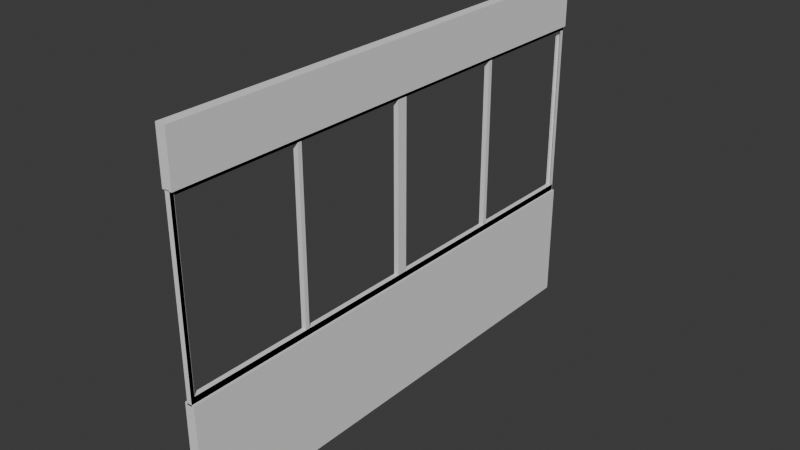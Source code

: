 # Source: blend.blend  (saved by Blender 4.3.34; exported with 4.5.12 LTS)
import bpy
from mathutils import Matrix  # noqa: F401  (used for matrix-valued properties, if any)

bpy.ops.wm.read_factory_settings(use_empty=True)
scene = bpy.context.scene
scene.name = 'Scene'

# ---- collections
col_collection = bpy.data.collections.new('Collection'); scene.collection.children.link(col_collection)

# ---- world
world_world = bpy.data.worlds.new('World'); scene.world = world_world
world_world.use_nodes = True; world_world.node_tree.nodes.clear()
_N = world_world.node_tree.nodes; _L = world_world.node_tree.links
n0 = _N.new('ShaderNodeOutputWorld'); n0.name = 'World Output'; n0.location = (300, 300)
n1 = _N.new('ShaderNodeBackground'); n1.name = 'Background'; n1.location = (10, 300)
n1.inputs[0].default_value = (0.05088, 0.05088, 0.05088, 1.0)
_L.new(n1.outputs[0], n0.inputs[0])
n0.is_active_output = True
world_world.color = (0.05088, 0.05088, 0.05088)
world_world.sun_shadow_jitter_overblur = 0.0

# ---- meshes
me_006 = bpy.data.meshes.new('立方体.006')
me_006.from_pydata([(-1.0, -1.0, -1.0), (-1.0, -1.0, 1.0), (-1.0, 1.0, -1.0), (-1.0, 1.0, 1.0), (1.0, -1.0, -1.0), (1.0, -1.0, 1.0), (1.0, 1.0, -1.0), (1.0, 1.0, 1.0), (-1.0, 0.5, -1.0), (-1.0, 0.0, -1.0), (-1.0, -0.5, -1.0), (-1.0, -0.5, 1.0), (-1.0, 0.0, 1.0), (-1.0, 0.5, 1.0), (1.0, -0.5, -1.0), (1.0, 0.0, -1.0), (1.0, 0.5, -1.0), (1.0, 0.5, 1.0), (1.0, 0.0, 1.0), (1.0, -0.5, 1.0), (-1.0, -0.9851, -1.0), (1.0, -0.9851, 1.0), (-1.0, -0.9851, 1.0), (1.0, -0.9851, -1.0), (-1.0, -0.4837, -1.0), (-1.0, -0.4837, 1.0), (1.0, -0.4837, -1.0), (1.0, -0.4837, 1.0), (-1.0, -0.02057, 1.0), (1.0, -0.02057, -1.0), (-1.0, -0.02057, -1.0), (1.0, -0.02057, 1.0), (-1.0, 0.0223, -1.0), (-1.0, 0.0223, 1.0), (1.0, 0.0223, -1.0), (1.0, 0.0223, 1.0), (-1.0, 0.5179, 1.0), (1.0, 0.5179, -1.0), (-1.0, 0.5179, -1.0), (1.0, 0.5179, 1.0), (-1.0, 0.982, 1.0), (1.0, 0.982, -1.0), (-1.0, 0.982, -1.0), (1.0, 0.982, 1.0), (-1.0, -1.0, 0.9492), (-1.0, 1.0, 0.9492), (1.0, 1.0, 0.9492), (1.0, -1.0, 0.9492), (1.0, 0.5, 0.9492), (1.0, 0.0, 0.9492), (1.0, -0.5, 0.9492), (-1.0, -0.5, 0.9492), (-1.0, -0.9849, 1.0), (-1.0, 0.5, 0.9492), (-1.0, -0.9851, 0.9492), (1.0, -0.9851, 0.9492), (-1.0, -0.4837, 0.9492), (1.0, -0.4837, 0.9492), (1.0, -0.02057, 0.9492), (-1.0, -0.02057, 0.9492), (-1.0, 0.0223, 0.9492), (1.0, 0.0223, 0.9492), (1.0, 0.5179, 0.9492), (-1.0, 0.5179, 0.9492), (1.0, 0.982, 0.9492), (-1.0, 0.982, 0.9492), (-1.0, 1.0, -0.9155), (1.0, 1.0, -0.9155), (1.0, -1.0, -0.9155), (1.0, 0.5, -0.9155), (1.0, 0.0, -0.9155), (1.0, -0.5, -0.9155), (-1.0, -0.5, -0.9155), (-1.0, 0.0, -0.9155), (-1.0, 0.5, -0.9155), (-1.0, -0.9851, -0.9155), (1.0, -0.9851, -0.9155), (-1.0, -0.4837, -0.9155), (1.0, -0.4837, -0.9155), (1.0, -0.02057, -0.9155), (-1.0, -0.02057, -0.9155), (-1.0, 0.0223, -0.9155), (1.0, 0.0223, -0.9155), (1.0, 0.5179, -0.9155), (-1.0, 0.5179, -0.9155), (1.0, 0.982, -0.9155), (-1.0, 0.982, -0.9155), (-1.0, -1.0, -0.9155), (-1.0, -0.9858, -1.0), (-1.0, -0.9858, 1.0), (1.0, -0.9858, -1.0), (1.0, -0.9858, 1.0), (-1.0, -0.9858, 0.9492), (1.0, -0.9858, 0.9492), (1.0, -0.9858, -0.9155), (-1.0, -0.9858, -0.9155), (0.9872, -0.5, -1.0), (0.9872, -0.5, 1.0), (0.9872, -0.4837, -1.0), (0.9872, -0.4837, 1.0), (0.9872, -0.5, 0.9492), (0.9872, -0.4837, 0.9492), (0.9872, -0.5, -0.9155), (0.9872, -0.4837, -0.9155), (-1.0, 0.998, -1.0), (1.0, 0.998, -1.0), (1.0, 0.998, -0.9155), (-1.0, 0.998, -0.9155), (0.9876, 0.5, 1.0), (0.9876, 0.5179, 1.0), (0.9876, 0.5, 0.9492), (0.9876, 0.5179, 0.9492), (0.9876, 0.5, -0.9155), (0.9876, 0.5179, -0.9155), (0.9529, 0.0, 1.0), (0.9529, -0.02057, 1.0), (0.9529, 0.0223, 1.0), (0.9529, 0.0, 0.9492), (0.9529, -0.02057, 0.9492), (0.9529, 0.0223, 0.9492), (0.9529, 0.0, -0.9155), (0.9529, -0.02057, -0.9155), (0.9529, 0.0223, -0.9155), (1.0, -0.9849, 1.0), (-1.0, -0.9849, 0.9492), (1.0, -0.9849, 0.9492), (-1.0, -1.0, -0.9995), (1.0, -1.0, -0.9995), (-1.0, -0.9858, -0.9995), (1.0, -0.9858, -0.9995), (-1.0, 1.0, 0.9431), (1.0, 1.0, 0.9431), (-1.0, 0.982, 0.9431), (1.0, 0.982, 0.9431)], [], [(65, 40, 3, 45), (7, 46, 125, 123), (55, 21, 5, 47), (0, 4, 90, 88), (20, 23, 4, 0), (21, 22, 1, 5), (39, 36, 13, 17), (35, 33, 12, 18), (27, 25, 11, 19), (38, 37, 16, 8), (32, 34, 15, 9), (24, 26, 14, 10), (62, 39, 17, 48), (61, 35, 18, 49), (57, 27, 19, 50), (54, 22, 11, 51), (80, 59, 118, 121), (60, 33, 13, 53), (44, 1, 22, 54), (19, 11, 22, 21), (10, 14, 23, 20), (50, 19, 21, 55), (11, 25, 99, 97), (58, 31, 27, 57), (30, 29, 26, 24), (31, 28, 25, 27), (18, 12, 28, 31), (9, 15, 29, 30), (49, 18, 31, 58), (56, 25, 28, 59), (33, 60, 119, 116), (48, 17, 35, 61), (8, 16, 34, 32), (17, 13, 33, 35), (64, 43, 39, 62), (42, 41, 37, 38), (43, 40, 36, 39), (63, 84, 113, 111), (3, 40, 132, 130), (2, 6, 41, 42), (46, 7, 43, 64), (63, 36, 40, 65), (67, 46, 64, 85), (53, 13, 108, 110), (81, 73, 120, 122), (70, 49, 58, 79), (24, 10, 96, 98), (87, 44, 54, 75), (28, 12, 114, 115), (78, 57, 50, 71), (82, 61, 49, 70), (83, 62, 48, 69), (47, 5, 91, 93), (76, 55, 47, 68), (66, 45, 46, 67), (86, 65, 45, 66), (42, 86, 66, 2), (2, 66, 67, 6), (23, 76, 68, 4), (1, 44, 92, 89), (37, 83, 69, 16), (34, 82, 70, 15), (26, 78, 71, 14), (20, 75, 72, 10), (30, 80, 73, 9), (32, 81, 74, 8), (0, 87, 75, 20), (14, 71, 76, 23), (51, 11, 97, 100), (29, 79, 78, 26), (15, 70, 79, 29), (24, 77, 80, 30), (9, 73, 81, 32), (16, 69, 82, 34), (41, 85, 83, 37), (8, 74, 84, 38), (6, 67, 85, 41), (38, 84, 86, 42), (93, 91, 89, 92), (94, 93, 92, 95), (88, 90, 105, 104), (87, 0, 88, 95), (1, 89, 128, 126), (68, 47, 93, 94), (4, 68, 94, 90), (44, 87, 95, 92), (100, 97, 99, 101), (102, 100, 101, 103), (96, 102, 103, 98), (25, 56, 101, 99), (77, 24, 98, 103), (72, 51, 100, 102), (10, 72, 102, 96), (56, 77, 103, 101), (105, 106, 107, 104), (94, 95, 107, 106), (90, 94, 106, 105), (95, 88, 104, 107), (110, 108, 109, 111), (112, 110, 111, 113), (84, 74, 112, 113), (36, 63, 111, 109), (74, 53, 110, 112), (13, 36, 109, 108), (118, 115, 114, 117), (117, 114, 116, 119), (120, 117, 119, 122), (121, 118, 117, 120), (12, 33, 116, 114), (73, 80, 121, 120), (60, 81, 122, 119), (59, 28, 115, 118), (124, 52, 123, 125), (3, 7, 123, 52), (46, 45, 124, 125), (45, 3, 52, 124), (127, 126, 128, 129), (89, 91, 129, 128), (91, 5, 127, 129), (5, 1, 126, 127), (131, 130, 132, 133), (43, 7, 131, 133), (7, 3, 130, 131), (40, 43, 133, 132)])
_uv = me_006.uv_layers.new(name='UVマップ')
_uv.uv.foreach_set('vector', [0.6186, 0.2477, 0.625, 0.2477, 0.625, 0.25, 0.6186, 0.25, 0.625, 0.5, 0.6186, 0.5, 0.6186, 0.5, 0.625, 0.5, 0.6186, 0.7481, 0.625, 0.7481, 0.625, 0.75, 0.6186, 0.75, 0.125, 0.75, 0.375, 0.75, 0.375, 0.75, 0.125, 0.75, 0.125, 0.7481, 0.375, 0.7481, 0.375, 0.75, 0.125, 0.75, 0.625, 0.7481, 0.875, 0.7481, 0.875, 0.75, 0.625, 0.75, 0.625, 0.5603, 0.875, 0.5603, 0.875, 0.5625, 0.625, 0.5625, 0.625, 0.6222, 0.875, 0.6222, 0.875, 0.625, 0.625, 0.625, 0.625, 0.6855, 0.875, 0.6855, 0.875, 0.6875, 0.625, 0.6875, 0.125, 0.5603, 0.375, 0.5603, 0.375, 0.5625, 0.125, 0.5625, 0.125, 0.6222, 0.375, 0.6222, 0.375, 0.625, 0.125, 0.625, 0.125, 0.6855, 0.375, 0.6855, 0.375, 0.6875, 0.125, 0.6875, 0.6186, 0.5603, 0.625, 0.5603, 0.625, 0.5625, 0.6186, 0.5625, 0.6186, 0.6222, 0.625, 0.6222, 0.625, 0.625, 0.6186, 0.625, 0.6186, 0.6855, 0.625, 0.6855, 0.625, 0.6875, 0.6186, 0.6875, 0.6186, 0.001857, 0.625, 0.001857, 0.625, 0.0625, 0.6186, 0.0625, 0.0, 0.0, 0.0, 0.0, 0.0, 0.0, 0.0, 0.0, 0.6186, 0.1278, 0.625, 0.1278, 0.625, 0.1875, 0.6186, 0.1875, 0.6186, 0.0, 0.625, 0.0, 0.625, 0.001857, 0.6186, 0.001857, 0.625, 0.6875, 0.875, 0.6875, 0.875, 0.7481, 0.625, 0.7481, 0.125, 0.6875, 0.375, 0.6875, 0.375, 0.7481, 0.125, 0.7481, 0.6186, 0.6875, 0.625, 0.6875, 0.625, 0.7481, 0.6186, 0.7481, 0.875, 0.6875, 0.875, 0.6855, 0.875, 0.6855, 0.875, 0.6875, 0.6186, 0.6276, 0.625, 0.6276, 0.625, 0.6855, 0.6186, 0.6855, 0.125, 0.6276, 0.375, 0.6276, 0.375, 0.6855, 0.125, 0.6855, 0.625, 0.6276, 0.875, 0.6276, 0.875, 0.6855, 0.625, 0.6855, 0.625, 0.625, 0.875, 0.625, 0.875, 0.6276, 0.625, 0.6276, 0.125, 0.625, 0.375, 0.625, 0.375, 0.6276, 0.125, 0.6276, 0.6186, 0.625, 0.625, 0.625, 0.625, 0.6276, 0.6186, 0.6276, 0.6186, 0.06454, 0.625, 0.06454, 0.625, 0.1224, 0.6186, 0.1224, 0.625, 0.1278, 0.6186, 0.1278, 0.6186, 0.1278, 0.625, 0.1278, 0.6186, 0.5625, 0.625, 0.5625, 0.625, 0.6222, 0.6186, 0.6222, 0.125, 0.5625, 0.375, 0.5625, 0.375, 0.6222, 0.125, 0.6222, 0.625, 0.5625, 0.875, 0.5625, 0.875, 0.6222, 0.625, 0.6222, 0.6186, 0.5023, 0.625, 0.5023, 0.625, 0.5603, 0.6186, 0.5603, 0.125, 0.5023, 0.375, 0.5023, 0.375, 0.5603, 0.125, 0.5603, 0.625, 0.5023, 0.875, 0.5023, 0.875, 0.5603, 0.625, 0.5603, 0.0, 0.0, 0.0, 0.0, 0.0, 0.0, 0.0, 0.0, 0.625, 0.25, 0.625, 0.2477, 0.625, 0.2477, 0.625, 0.25, 0.125, 0.5, 0.375, 0.5, 0.375, 0.5023, 0.125, 0.5023, 0.6186, 0.5, 0.625, 0.5, 0.625, 0.5023, 0.6186, 0.5023, 0.6186, 0.1897, 0.625, 0.1897, 0.625, 0.2477, 0.6186, 0.2477, 0.3856, 0.5, 0.6186, 0.5, 0.6186, 0.5023, 0.3856, 0.5023, 0.6186, 0.1875, 0.625, 0.1875, 0.625, 0.1875, 0.6186, 0.1875, 0.3856, 0.1278, 0.3856, 0.125, 0.3856, 0.125, 0.3856, 0.1278, 0.3856, 0.625, 0.6186, 0.625, 0.6186, 0.6276, 0.3856, 0.6276, 0.125, 0.6855, 0.125, 0.6875, 0.125, 0.6875, 0.125, 0.6855, 0.3856, 0.0, 0.6186, 0.0, 0.6186, 0.001857, 0.3856, 0.001857, 0.875, 0.6276, 0.875, 0.625, 0.875, 0.625, 0.875, 0.6276, 0.3856, 0.6855, 0.6186, 0.6855, 0.6186, 0.6875, 0.3856, 0.6875, 0.3856, 0.6222, 0.6186, 0.6222, 0.6186, 0.625, 0.3856, 0.625, 0.3856, 0.5603, 0.6186, 0.5603, 0.6186, 0.5625, 0.3856, 0.5625, 0.6186, 0.75, 0.625, 0.75, 0.625, 0.75, 0.6186, 0.75, 0.3856, 0.7481, 0.6186, 0.7481, 0.6186, 0.75, 0.3856, 0.75, 0.3856, 0.25, 0.6186, 0.25, 0.6186, 0.5, 0.3856, 0.5, 0.3856, 0.2477, 0.6186, 0.2477, 0.6186, 0.25, 0.3856, 0.25, 0.375, 0.2477, 0.3856, 0.2477, 0.3856, 0.25, 0.375, 0.25, 0.375, 0.25, 0.3856, 0.25, 0.3856, 0.5, 0.375, 0.5, 0.375, 0.7481, 0.3856, 0.7481, 0.3856, 0.75, 0.375, 0.75, 0.625, 0.0, 0.6186, 0.0, 0.6186, 0.0, 0.625, 0.0, 0.375, 0.5603, 0.3856, 0.5603, 0.3856, 0.5625, 0.375, 0.5625, 0.375, 0.6222, 0.3856, 0.6222, 0.3856, 0.625, 0.375, 0.625, 0.375, 0.6855, 0.3856, 0.6855, 0.3856, 0.6875, 0.375, 0.6875, 0.375, 0.001857, 0.3856, 0.001857, 0.3856, 0.0625, 0.375, 0.0625, 0.375, 0.1224, 0.3856, 0.1224, 0.3856, 0.125, 0.375, 0.125, 0.375, 0.1278, 0.3856, 0.1278, 0.3856, 0.1875, 0.375, 0.1875, 0.375, 0.0, 0.3856, 0.0, 0.3856, 0.001857, 0.375, 0.001857, 0.375, 0.6875, 0.3856, 0.6875, 0.3856, 0.7481, 0.375, 0.7481, 0.6186, 0.0625, 0.625, 0.0625, 0.625, 0.0625, 0.6186, 0.0625, 0.375, 0.6276, 0.3856, 0.6276, 0.3856, 0.6855, 0.375, 0.6855, 0.375, 0.625, 0.3856, 0.625, 0.3856, 0.6276, 0.375, 0.6276, 0.375, 0.06454, 0.3856, 0.06454, 0.3856, 0.1224, 0.375, 0.1224, 0.375, 0.125, 0.3856, 0.125, 0.3856, 0.1278, 0.375, 0.1278, 0.375, 0.5625, 0.3856, 0.5625, 0.3856, 0.6222, 0.375, 0.6222, 0.375, 0.5023, 0.3856, 0.5023, 0.3856, 0.5603, 0.375, 0.5603, 0.375, 0.1875, 0.3856, 0.1875, 0.3856, 0.1897, 0.375, 0.1897, 0.375, 0.5, 0.3856, 0.5, 0.3856, 0.5023, 0.375, 0.5023, 0.375, 0.1897, 0.3856, 0.1897, 0.3856, 0.2477, 0.375, 0.2477, 0.6186, 0.75, 0.625, 0.75, 0.625, 1.0, 0.6186, 1.0, 0.3856, 0.75, 0.6186, 0.75, 0.6186, 1.0, 0.3856, 1.0, 0.125, 0.75, 0.375, 0.75, 0.375, 0.75, 0.125, 0.75, 0.3856, 0.0, 0.375, 0.0, 0.375, 0.0, 0.3856, 0.0, 0.625, 0.0, 0.625, 0.0, 0.625, 0.0, 0.625, 0.0, 0.3856, 0.75, 0.6186, 0.75, 0.6186, 0.75, 0.3856, 0.75, 0.375, 0.75, 0.3856, 0.75, 0.3856, 0.75, 0.375, 0.75, 0.6186, 0.0, 0.3856, 0.0, 0.3856, 0.0, 0.6186, 0.0, 0.6186, 0.0625, 0.625, 0.0625, 0.625, 0.06454, 0.6186, 0.06454, 0.3856, 0.0625, 0.6186, 0.0625, 0.6186, 0.06454, 0.3856, 0.06454, 0.375, 0.0625, 0.3856, 0.0625, 0.3856, 0.06454, 0.375, 0.06454, 0.625, 0.06454, 0.6186, 0.06454, 0.6186, 0.06454, 0.625, 0.06454, 0.3856, 0.06454, 0.375, 0.06454, 0.375, 0.06454, 0.3856, 0.06454, 0.0, 0.0, 0.0, 0.0, 0.0, 0.0, 0.0, 0.0, 0.375, 0.0625, 0.3856, 0.0625, 0.3856, 0.0625, 0.375, 0.0625, 0.0, 0.0, 0.0, 0.0, 0.0, 0.0, 0.0, 0.0, 0.375, 0.75, 0.3856, 0.75, 0.3856, 1.0, 0.375, 1.0, 0.3856, 0.75, 0.3856, 1.0, 0.3856, 1.0, 0.3856, 0.75, 0.375, 0.75, 0.3856, 0.75, 0.3856, 0.75, 0.375, 0.75, 0.3856, 0.0, 0.375, 0.0, 0.375, 0.0, 0.3856, 0.0, 0.6186, 0.1875, 0.625, 0.1875, 0.625, 0.1897, 0.6186, 0.1897, 0.3856, 0.1875, 0.6186, 0.1875, 0.6186, 0.1897, 0.3856, 0.1897, 0.3856, 0.1897, 0.3856, 0.1875, 0.3856, 0.1875, 0.3856, 0.1897, 0.625, 0.1897, 0.6186, 0.1897, 0.6186, 0.1897, 0.625, 0.1897, 0.0, 0.0, 0.0, 0.0, 0.0, 0.0, 0.0, 0.0, 0.875, 0.5625, 0.875, 0.5603, 0.875, 0.5603, 0.875, 0.5625, 0.6186, 0.1224, 0.625, 0.1224, 0.625, 0.125, 0.6186, 0.125, 0.6186, 0.125, 0.625, 0.125, 0.625, 0.1278, 0.6186, 0.1278, 0.3856, 0.125, 0.6186, 0.125, 0.6186, 0.1278, 0.3856, 0.1278, 0.3856, 0.1224, 0.6186, 0.1224, 0.6186, 0.125, 0.3856, 0.125, 0.875, 0.625, 0.875, 0.6222, 0.875, 0.6222, 0.875, 0.625, 0.3856, 0.125, 0.3856, 0.1224, 0.3856, 0.1224, 0.3856, 0.125, 0.0, 0.0, 0.0, 0.0, 0.0, 0.0, 0.0, 0.0, 0.6186, 0.1224, 0.625, 0.1224, 0.625, 0.1224, 0.6186, 0.1224, 0.6186, 0.25, 0.625, 0.25, 0.625, 0.5, 0.6186, 0.5, 0.875, 0.5, 0.625, 0.5, 0.625, 0.5, 0.875, 0.5, 0.6186, 0.5, 0.6186, 0.25, 0.6186, 0.25, 0.6186, 0.5, 0.6186, 0.25, 0.625, 0.25, 0.625, 0.25, 0.6186, 0.25, 0.625, 0.75, 0.875, 0.75, 0.875, 0.75, 0.625, 0.75, 0.625, 1.0, 0.625, 0.75, 0.625, 0.75, 0.625, 1.0, 0.625, 0.75, 0.625, 0.75, 0.625, 0.75, 0.625, 0.75, 0.625, 0.75, 0.875, 0.75, 0.875, 0.75, 0.625, 0.75, 0.625, 0.5, 0.875, 0.5, 0.875, 0.5023, 0.625, 0.5023, 0.625, 0.5023, 0.625, 0.5, 0.625, 0.5, 0.625, 0.5023, 0.625, 0.5, 0.875, 0.5, 0.875, 0.5, 0.625, 0.5, 0.875, 0.5023, 0.625, 0.5023, 0.625, 0.5023, 0.875, 0.5023])
me_006.update()
me_x = bpy.data.meshes.new('立方体')
me_x.from_pydata([(-1.0, -1.0, -1.0), (-1.0, -1.0, 1.0), (-1.0, 1.0, -1.0), (-1.0, 1.0, 1.0), (1.0, -1.0, -1.0), (1.0, -1.0, 1.0), (1.0, 1.0, -1.0), (1.0, 1.0, 1.0)], [], [(0, 1, 3, 2), (2, 3, 7, 6), (6, 7, 5, 4), (4, 5, 1, 0), (2, 6, 4, 0), (7, 3, 1, 5)])
_uv = me_x.uv_layers.new(name='UVマップ')
_uv.uv.foreach_set('vector', [0.375, 0.0, 0.625, 0.0, 0.625, 0.25, 0.375, 0.25, 0.375, 0.25, 0.625, 0.25, 0.625, 0.5, 0.375, 0.5, 0.375, 0.5, 0.625, 0.5, 0.625, 0.75, 0.375, 0.75, 0.375, 0.75, 0.625, 0.75, 0.625, 1.0, 0.375, 1.0, 0.125, 0.5, 0.375, 0.5, 0.375, 0.75, 0.125, 0.75, 0.625, 0.5, 0.875, 0.5, 0.875, 0.75, 0.625, 0.75])
me_x.update()
me_001 = bpy.data.meshes.new('立方体.001')
me_001.from_pydata([(-1.0, -1.0, -1.0), (-1.0, -1.0, 1.0), (-1.0, 1.0, -1.0), (-1.0, 1.0, 1.0), (1.0, -1.0, -1.0), (1.0, -1.0, 1.0), (1.0, 1.0, -1.0), (1.0, 1.0, 1.0)], [], [(0, 1, 3, 2), (2, 3, 7, 6), (6, 7, 5, 4), (4, 5, 1, 0), (2, 6, 4, 0), (7, 3, 1, 5)])
_uv = me_001.uv_layers.new(name='UVマップ')
_uv.uv.foreach_set('vector', [0.375, 0.0, 0.625, 0.0, 0.625, 0.25, 0.375, 0.25, 0.375, 0.25, 0.625, 0.25, 0.625, 0.5, 0.375, 0.5, 0.375, 0.5, 0.625, 0.5, 0.625, 0.75, 0.375, 0.75, 0.375, 0.75, 0.625, 0.75, 0.625, 1.0, 0.375, 1.0, 0.125, 0.5, 0.375, 0.5, 0.375, 0.75, 0.125, 0.75, 0.625, 0.5, 0.875, 0.5, 0.875, 0.75, 0.625, 0.75])
me_001.update()

# ---- objects
ob_006 = bpy.data.objects.new('立方体.006', me_006)
ob_x = bpy.data.objects.new('立方体', me_x)
ob_001 = bpy.data.objects.new('立方体.001', me_001)

# ---- transforms, parenting, visibility, modifiers, constraints
ob_006.location = (0.0, 0.0, 2.808)
ob_006.scale = (0.05, 5.0, 1.816)
ob_x.location = (0.0, 0.0, -0.1786)
ob_x.scale = (0.1, 5.0, 1.2)
ob_001.location = (0.0, 0.0, 5.111)
ob_001.scale = (0.1, 5.0, 0.5)

# ---- collection membership
scene.collection.objects.link(ob_006)
scene.collection.objects.link(ob_x)
scene.collection.objects.link(ob_001)

# ---- scene / render settings (as saved in the file)
scene.frame_start = 1; scene.frame_end = 250; scene.frame_set(1)
scene.render.engine = 'BLENDER_EEVEE_NEXT'
bpy.context.view_layer.update()

# ---- added for rendering (the .blend has no active camera and no usable light): camera, sun
cam_auto = bpy.data.cameras.new('AutoCamera')
cam_auto.lens = 50.0
cam_auto.sensor_width = 36.0
cam_auto.clip_end = 1000.0
ob_auto_camera = bpy.data.objects.new('AutoCamera', cam_auto)
scene.collection.objects.link(ob_auto_camera)
ob_auto_camera.location = (11.2897, -13.5476, 11.1478)
ob_auto_camera.rotation_euler = (1.09748, -7.21219e-08, 0.694738)
scene.camera = ob_auto_camera
light_auto_sun = bpy.data.lights.new('AutoSun', 'SUN')
light_auto_sun.energy = 3.0
light_auto_sun.angle = 0.0523599
ob_auto_sun = bpy.data.objects.new('AutoSun', light_auto_sun)
scene.collection.objects.link(ob_auto_sun)
ob_auto_sun.rotation_euler = (0.872665, 0.174533, 0.523599)
bpy.context.view_layer.update()
